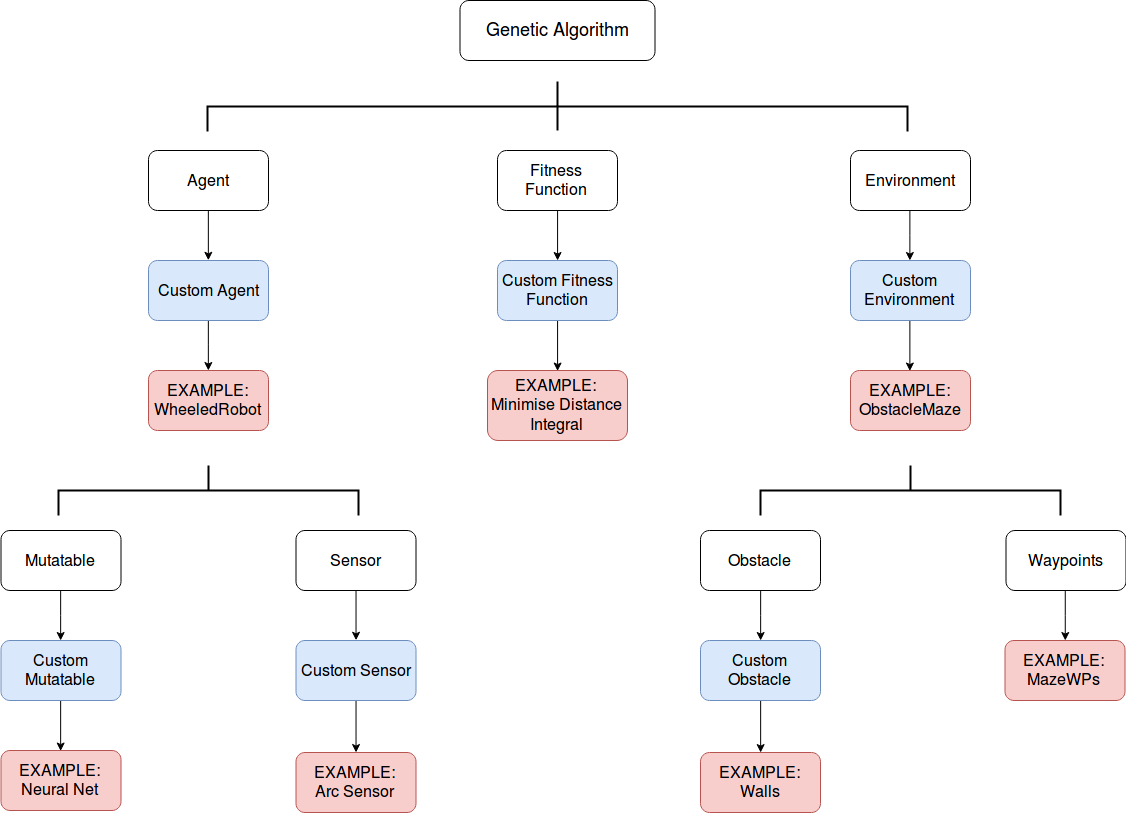

The diagram above was exported from draw.io. Its source (the exported page's mxGraphModel, read from the mxfile embedded in the PNG):
<mxGraphModel dx="2419" dy="991" grid="1" gridSize="10" guides="1" tooltips="1" connect="1" arrows="1" fold="1" page="1" pageScale="1" pageWidth="850" pageHeight="1100" math="0" shadow="0">
  <root>
    <mxCell id="0" />
    <mxCell id="1" parent="0" />
    <mxCell id="6JEM-ytwAdv56niTToqb-1" value="&lt;font style=&quot;font-size: 18px&quot;&gt;Genetic Algorithm&lt;/font&gt;" style="rounded=1;whiteSpace=wrap;html=1;" vertex="1" parent="1">
      <mxGeometry x="326.5" y="80" width="195" height="60" as="geometry" />
    </mxCell>
    <mxCell id="6JEM-ytwAdv56niTToqb-6" value="" style="strokeWidth=2;html=1;shape=mxgraph.flowchart.annotation_2;align=left;pointerEvents=1;rotation=90;" vertex="1" parent="1">
      <mxGeometry x="399" y="-164" width="50" height="700" as="geometry" />
    </mxCell>
    <mxCell id="6JEM-ytwAdv56niTToqb-33" style="edgeStyle=orthogonalEdgeStyle;rounded=0;orthogonalLoop=1;jettySize=auto;html=1;exitX=0.5;exitY=1;exitDx=0;exitDy=0;entryX=0.5;entryY=0;entryDx=0;entryDy=0;strokeWidth=1;" edge="1" parent="1" source="6JEM-ytwAdv56niTToqb-9" target="6JEM-ytwAdv56niTToqb-20">
      <mxGeometry relative="1" as="geometry" />
    </mxCell>
    <mxCell id="6JEM-ytwAdv56niTToqb-9" value="&lt;font style=&quot;font-size: 16px&quot;&gt;Agent&lt;/font&gt;" style="rounded=1;whiteSpace=wrap;html=1;labelBackgroundColor=none;" vertex="1" parent="1">
      <mxGeometry x="15" y="230" width="120" height="60" as="geometry" />
    </mxCell>
    <mxCell id="6JEM-ytwAdv56niTToqb-19" style="edgeStyle=orthogonalEdgeStyle;rounded=0;orthogonalLoop=1;jettySize=auto;html=1;exitX=0.5;exitY=1;exitDx=0;exitDy=0;" edge="1" parent="1" source="6JEM-ytwAdv56niTToqb-10" target="6JEM-ytwAdv56niTToqb-18">
      <mxGeometry relative="1" as="geometry" />
    </mxCell>
    <mxCell id="6JEM-ytwAdv56niTToqb-10" value="&lt;font style=&quot;font-size: 16px&quot;&gt;Environment&lt;/font&gt;" style="rounded=1;whiteSpace=wrap;html=1;" vertex="1" parent="1">
      <mxGeometry x="717" y="230" width="120" height="60" as="geometry" />
    </mxCell>
    <mxCell id="6JEM-ytwAdv56niTToqb-35" style="edgeStyle=orthogonalEdgeStyle;rounded=0;orthogonalLoop=1;jettySize=auto;html=1;exitX=0.5;exitY=1;exitDx=0;exitDy=0;strokeWidth=1;" edge="1" parent="1" source="6JEM-ytwAdv56niTToqb-11" target="6JEM-ytwAdv56niTToqb-34">
      <mxGeometry relative="1" as="geometry" />
    </mxCell>
    <mxCell id="6JEM-ytwAdv56niTToqb-11" value="&lt;font style=&quot;font-size: 16px&quot;&gt;Fitness Function&lt;/font&gt;" style="rounded=1;whiteSpace=wrap;html=1;" vertex="1" parent="1">
      <mxGeometry x="364" y="230" width="120" height="60" as="geometry" />
    </mxCell>
    <mxCell id="6JEM-ytwAdv56niTToqb-44" style="edgeStyle=orthogonalEdgeStyle;rounded=0;orthogonalLoop=1;jettySize=auto;html=1;exitX=0.5;exitY=1;exitDx=0;exitDy=0;entryX=0.5;entryY=0;entryDx=0;entryDy=0;strokeWidth=1;" edge="1" parent="1" source="6JEM-ytwAdv56niTToqb-18" target="6JEM-ytwAdv56niTToqb-43">
      <mxGeometry relative="1" as="geometry" />
    </mxCell>
    <mxCell id="6JEM-ytwAdv56niTToqb-18" value="&lt;font style=&quot;font-size: 16px&quot;&gt;Custom Environment&lt;/font&gt;" style="rounded=1;whiteSpace=wrap;html=1;fillColor=#dae8fc;strokeColor=#6c8ebf;" vertex="1" parent="1">
      <mxGeometry x="717" y="340" width="120" height="60" as="geometry" />
    </mxCell>
    <mxCell id="6JEM-ytwAdv56niTToqb-41" style="edgeStyle=orthogonalEdgeStyle;rounded=0;orthogonalLoop=1;jettySize=auto;html=1;exitX=0.5;exitY=1;exitDx=0;exitDy=0;strokeWidth=1;" edge="1" parent="1" source="6JEM-ytwAdv56niTToqb-20" target="6JEM-ytwAdv56niTToqb-40">
      <mxGeometry relative="1" as="geometry" />
    </mxCell>
    <mxCell id="6JEM-ytwAdv56niTToqb-20" value="&lt;div style=&quot;font-size: 16px&quot;&gt;&lt;font style=&quot;font-size: 16px&quot;&gt;Custom Agent&lt;/font&gt;&lt;/div&gt;" style="rounded=1;whiteSpace=wrap;html=1;fillColor=#dae8fc;strokeColor=#6c8ebf;" vertex="1" parent="1">
      <mxGeometry x="15" y="340" width="120" height="60" as="geometry" />
    </mxCell>
    <mxCell id="6JEM-ytwAdv56niTToqb-27" style="edgeStyle=orthogonalEdgeStyle;rounded=0;orthogonalLoop=1;jettySize=auto;html=1;exitX=0.5;exitY=1;exitDx=0;exitDy=0;" edge="1" parent="1" source="6JEM-ytwAdv56niTToqb-24" target="6JEM-ytwAdv56niTToqb-26">
      <mxGeometry relative="1" as="geometry" />
    </mxCell>
    <mxCell id="6JEM-ytwAdv56niTToqb-24" value="&lt;font style=&quot;font-size: 16px&quot;&gt;Mutatable &lt;/font&gt;" style="rounded=1;whiteSpace=wrap;html=1;" vertex="1" parent="1">
      <mxGeometry x="-132.5" y="610" width="120" height="60" as="geometry" />
    </mxCell>
    <mxCell id="6JEM-ytwAdv56niTToqb-61" style="edgeStyle=orthogonalEdgeStyle;rounded=0;orthogonalLoop=1;jettySize=auto;html=1;exitX=0.5;exitY=1;exitDx=0;exitDy=0;entryX=0.5;entryY=0;entryDx=0;entryDy=0;strokeWidth=1;" edge="1" parent="1" source="6JEM-ytwAdv56niTToqb-26" target="6JEM-ytwAdv56niTToqb-60">
      <mxGeometry relative="1" as="geometry" />
    </mxCell>
    <mxCell id="6JEM-ytwAdv56niTToqb-26" value="&lt;font style=&quot;font-size: 16px&quot;&gt;Custom Mutatable&lt;/font&gt;" style="rounded=1;whiteSpace=wrap;html=1;fillColor=#dae8fc;strokeColor=#6c8ebf;" vertex="1" parent="1">
      <mxGeometry x="-132.5" y="720" width="120" height="60" as="geometry" />
    </mxCell>
    <mxCell id="6JEM-ytwAdv56niTToqb-28" value="" style="strokeWidth=2;html=1;shape=mxgraph.flowchart.annotation_2;align=left;pointerEvents=1;rotation=90;" vertex="1" parent="1">
      <mxGeometry x="50" y="420" width="50" height="300" as="geometry" />
    </mxCell>
    <mxCell id="6JEM-ytwAdv56niTToqb-29" value="" style="endArrow=none;html=1;strokeWidth=2;" edge="1" parent="1">
      <mxGeometry width="50" height="50" relative="1" as="geometry">
        <mxPoint x="424" y="210" as="sourcePoint" />
        <mxPoint x="424" y="185" as="targetPoint" />
      </mxGeometry>
    </mxCell>
    <mxCell id="6JEM-ytwAdv56niTToqb-38" style="edgeStyle=orthogonalEdgeStyle;rounded=0;orthogonalLoop=1;jettySize=auto;html=1;exitX=0.5;exitY=1;exitDx=0;exitDy=0;entryX=0.5;entryY=0;entryDx=0;entryDy=0;strokeWidth=1;" edge="1" parent="1" source="6JEM-ytwAdv56niTToqb-30" target="6JEM-ytwAdv56niTToqb-37">
      <mxGeometry relative="1" as="geometry" />
    </mxCell>
    <mxCell id="6JEM-ytwAdv56niTToqb-30" value="&lt;font style=&quot;font-size: 16px&quot;&gt;Sensor&lt;/font&gt;" style="rounded=1;whiteSpace=wrap;html=1;" vertex="1" parent="1">
      <mxGeometry x="162.5" y="610" width="120" height="60" as="geometry" />
    </mxCell>
    <mxCell id="6JEM-ytwAdv56niTToqb-49" style="edgeStyle=orthogonalEdgeStyle;rounded=0;orthogonalLoop=1;jettySize=auto;html=1;exitX=0.5;exitY=1;exitDx=0;exitDy=0;entryX=0.5;entryY=0;entryDx=0;entryDy=0;strokeWidth=1;" edge="1" parent="1" source="6JEM-ytwAdv56niTToqb-34" target="6JEM-ytwAdv56niTToqb-42">
      <mxGeometry relative="1" as="geometry" />
    </mxCell>
    <mxCell id="6JEM-ytwAdv56niTToqb-34" value="&lt;div style=&quot;font-size: 16px&quot;&gt;&lt;font style=&quot;font-size: 16px&quot;&gt;Custom Fitness&lt;/font&gt;&lt;/div&gt;&lt;div style=&quot;font-size: 16px&quot;&gt;&lt;font style=&quot;font-size: 16px&quot;&gt;Function&lt;br&gt;&lt;/font&gt;&lt;/div&gt;" style="rounded=1;whiteSpace=wrap;html=1;fillColor=#dae8fc;strokeColor=#6c8ebf;" vertex="1" parent="1">
      <mxGeometry x="364" y="340" width="120" height="60" as="geometry" />
    </mxCell>
    <mxCell id="6JEM-ytwAdv56niTToqb-58" style="edgeStyle=orthogonalEdgeStyle;rounded=0;orthogonalLoop=1;jettySize=auto;html=1;exitX=0.5;exitY=1;exitDx=0;exitDy=0;strokeWidth=1;" edge="1" parent="1" source="6JEM-ytwAdv56niTToqb-37" target="6JEM-ytwAdv56niTToqb-57">
      <mxGeometry relative="1" as="geometry" />
    </mxCell>
    <mxCell id="6JEM-ytwAdv56niTToqb-37" value="&lt;font style=&quot;font-size: 16px&quot;&gt;Custom Sensor&lt;/font&gt;" style="rounded=1;whiteSpace=wrap;html=1;fillColor=#dae8fc;strokeColor=#6c8ebf;" vertex="1" parent="1">
      <mxGeometry x="162.5" y="720" width="120" height="60" as="geometry" />
    </mxCell>
    <mxCell id="6JEM-ytwAdv56niTToqb-40" value="&lt;font style=&quot;font-size: 16px&quot;&gt;EXAMPLE:&lt;br&gt;WheeledRobot&lt;/font&gt;" style="rounded=1;whiteSpace=wrap;html=1;fillColor=#f8cecc;strokeColor=#b85450;" vertex="1" parent="1">
      <mxGeometry x="15" y="450" width="120" height="60" as="geometry" />
    </mxCell>
    <mxCell id="6JEM-ytwAdv56niTToqb-42" value="&lt;font style=&quot;font-size: 16px&quot;&gt;EXAMPLE:&lt;br&gt;Minimise Distance Integral&lt;/font&gt;" style="rounded=1;whiteSpace=wrap;html=1;fillColor=#f8cecc;strokeColor=#b85450;" vertex="1" parent="1">
      <mxGeometry x="354" y="450" width="140" height="70" as="geometry" />
    </mxCell>
    <mxCell id="6JEM-ytwAdv56niTToqb-43" value="&lt;div style=&quot;font-size: 16px&quot;&gt;&lt;font style=&quot;font-size: 16px&quot;&gt;EXAMPLE:&lt;br&gt;&lt;/font&gt;&lt;/div&gt;&lt;div style=&quot;font-size: 16px&quot;&gt;&lt;font style=&quot;font-size: 16px&quot;&gt;ObstacleMaze&lt;/font&gt;&lt;/div&gt;" style="rounded=1;whiteSpace=wrap;html=1;fillColor=#f8cecc;strokeColor=#b85450;" vertex="1" parent="1">
      <mxGeometry x="717" y="450" width="120" height="60" as="geometry" />
    </mxCell>
    <mxCell id="6JEM-ytwAdv56niTToqb-45" value="" style="strokeWidth=2;html=1;shape=mxgraph.flowchart.annotation_2;align=left;pointerEvents=1;rotation=90;" vertex="1" parent="1">
      <mxGeometry x="752" y="420" width="50" height="300" as="geometry" />
    </mxCell>
    <mxCell id="6JEM-ytwAdv56niTToqb-51" style="edgeStyle=orthogonalEdgeStyle;rounded=0;orthogonalLoop=1;jettySize=auto;html=1;exitX=0.5;exitY=1;exitDx=0;exitDy=0;strokeWidth=1;" edge="1" parent="1" source="6JEM-ytwAdv56niTToqb-46" target="6JEM-ytwAdv56niTToqb-50">
      <mxGeometry relative="1" as="geometry" />
    </mxCell>
    <mxCell id="6JEM-ytwAdv56niTToqb-46" value="&lt;font style=&quot;font-size: 16px&quot;&gt;Obstacle&lt;/font&gt;" style="rounded=1;whiteSpace=wrap;html=1;" vertex="1" parent="1">
      <mxGeometry x="567" y="610" width="120" height="60" as="geometry" />
    </mxCell>
    <mxCell id="6JEM-ytwAdv56niTToqb-53" style="edgeStyle=orthogonalEdgeStyle;rounded=0;orthogonalLoop=1;jettySize=auto;html=1;exitX=0.5;exitY=1;exitDx=0;exitDy=0;strokeWidth=1;" edge="1" parent="1" source="6JEM-ytwAdv56niTToqb-47" target="6JEM-ytwAdv56niTToqb-52">
      <mxGeometry relative="1" as="geometry" />
    </mxCell>
    <mxCell id="6JEM-ytwAdv56niTToqb-47" value="&lt;font style=&quot;font-size: 16px&quot;&gt;Waypoints&lt;/font&gt;" style="rounded=1;whiteSpace=wrap;html=1;" vertex="1" parent="1">
      <mxGeometry x="872.5" y="610" width="120" height="60" as="geometry" />
    </mxCell>
    <mxCell id="6JEM-ytwAdv56niTToqb-56" style="edgeStyle=orthogonalEdgeStyle;rounded=0;orthogonalLoop=1;jettySize=auto;html=1;exitX=0.5;exitY=1;exitDx=0;exitDy=0;entryX=0.5;entryY=0;entryDx=0;entryDy=0;strokeWidth=1;" edge="1" parent="1" source="6JEM-ytwAdv56niTToqb-50" target="6JEM-ytwAdv56niTToqb-55">
      <mxGeometry relative="1" as="geometry" />
    </mxCell>
    <mxCell id="6JEM-ytwAdv56niTToqb-50" value="&lt;font style=&quot;font-size: 16px&quot;&gt;Custom Obstacle&lt;/font&gt;" style="rounded=1;whiteSpace=wrap;html=1;fillColor=#dae8fc;strokeColor=#6c8ebf;" vertex="1" parent="1">
      <mxGeometry x="567" y="720" width="120" height="60" as="geometry" />
    </mxCell>
    <mxCell id="6JEM-ytwAdv56niTToqb-52" value="&lt;div style=&quot;font-size: 16px&quot;&gt;&lt;font style=&quot;font-size: 16px&quot;&gt;EXAMPLE:&lt;br&gt;&lt;/font&gt;&lt;/div&gt;&lt;div style=&quot;font-size: 16px&quot;&gt;&lt;font style=&quot;font-size: 16px&quot;&gt;MazeWPs&lt;br&gt;&lt;/font&gt;&lt;/div&gt;" style="rounded=1;whiteSpace=wrap;html=1;fillColor=#f8cecc;strokeColor=#b85450;" vertex="1" parent="1">
      <mxGeometry x="871.5" y="720" width="120" height="60" as="geometry" />
    </mxCell>
    <mxCell id="6JEM-ytwAdv56niTToqb-55" value="&lt;div style=&quot;font-size: 16px&quot;&gt;&lt;font style=&quot;font-size: 16px&quot;&gt;EXAMPLE:&lt;br&gt;&lt;/font&gt;&lt;/div&gt;&lt;div style=&quot;font-size: 16px&quot;&gt;&lt;font style=&quot;font-size: 16px&quot;&gt;Walls&lt;br&gt;&lt;/font&gt;&lt;/div&gt;" style="rounded=1;whiteSpace=wrap;html=1;fillColor=#f8cecc;strokeColor=#b85450;" vertex="1" parent="1">
      <mxGeometry x="567" y="832" width="120" height="60" as="geometry" />
    </mxCell>
    <mxCell id="6JEM-ytwAdv56niTToqb-57" value="&lt;div style=&quot;font-size: 16px&quot;&gt;&lt;font style=&quot;font-size: 16px&quot;&gt;EXAMPLE:&lt;br&gt;&lt;/font&gt;&lt;/div&gt;&lt;div style=&quot;font-size: 16px&quot;&gt;&lt;font style=&quot;font-size: 16px&quot;&gt;Arc Sensor&lt;br&gt;&lt;/font&gt;&lt;/div&gt;" style="rounded=1;whiteSpace=wrap;html=1;fillColor=#f8cecc;strokeColor=#b85450;" vertex="1" parent="1">
      <mxGeometry x="162.5" y="832" width="120" height="60" as="geometry" />
    </mxCell>
    <mxCell id="6JEM-ytwAdv56niTToqb-60" value="&lt;div style=&quot;font-size: 16px&quot;&gt;&lt;font style=&quot;font-size: 16px&quot;&gt;EXAMPLE:&lt;br&gt;&lt;/font&gt;&lt;/div&gt;&lt;div style=&quot;font-size: 16px&quot;&gt;&lt;font style=&quot;font-size: 16px&quot;&gt;Neural Net&lt;br&gt;&lt;/font&gt;&lt;/div&gt;" style="rounded=1;whiteSpace=wrap;html=1;fillColor=#f8cecc;strokeColor=#b85450;" vertex="1" parent="1">
      <mxGeometry x="-132.5" y="830" width="120" height="60" as="geometry" />
    </mxCell>
  </root>
</mxGraphModel>